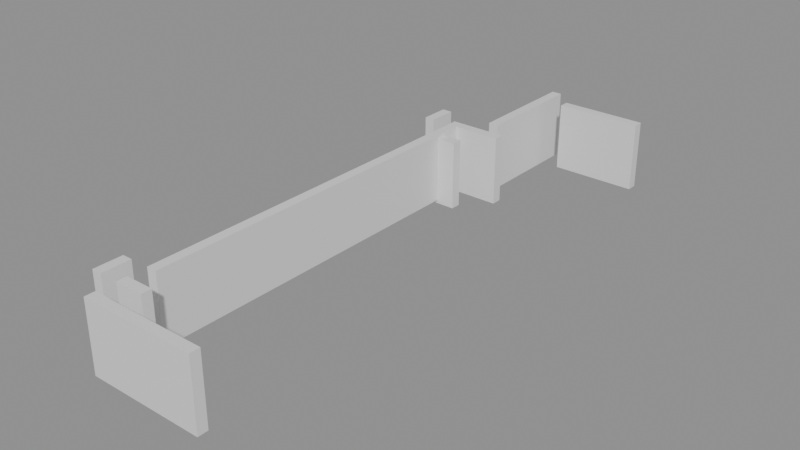 # Source: building_lego.blend  (saved by Blender 5.0.119; exported with 4.5.12 LTS)
import bpy
from mathutils import Matrix  # noqa: F401  (used for matrix-valued properties, if any)

bpy.ops.wm.read_factory_settings(use_empty=True)
scene = bpy.context.scene
scene.name = 'Scene'

# ---- collections
col_01_paredes_externas = bpy.data.collections.new('01_Paredes_Externas'); scene.collection.children.link(col_01_paredes_externas)
col_02_paredes_internas = bpy.data.collections.new('02_Paredes_Internas'); scene.collection.children.link(col_02_paredes_internas)

# ---- materials (node trees are filled in below, after node groups)
mat_mat_parede_externa = bpy.data.materials.new('Mat_Parede_Externa')
mat_mat_parede_interna = bpy.data.materials.new('Mat_Parede_Interna')

# ---- material node trees
mat_mat_parede_externa.use_nodes = True; mat_mat_parede_externa.node_tree.nodes.clear()
_N = mat_mat_parede_externa.node_tree.nodes; _L = mat_mat_parede_externa.node_tree.links
n0 = _N.new('ShaderNodeBsdfPrincipled'); n0.name = 'BSDF - Pré-fundamentado'; n0.location = (-200, 100)
n1 = _N.new('ShaderNodeOutputMaterial'); n1.name = 'Saída de material'; n1.location = (200, 100)
_L.new(n0.outputs[0], n1.inputs[0])
n1.is_active_output = True
mat_mat_parede_interna.use_nodes = True; mat_mat_parede_interna.node_tree.nodes.clear()
_N = mat_mat_parede_interna.node_tree.nodes; _L = mat_mat_parede_interna.node_tree.links
n0 = _N.new('ShaderNodeBsdfPrincipled'); n0.name = 'BSDF - Pré-fundamentado'; n0.location = (-200, 100)
n1 = _N.new('ShaderNodeOutputMaterial'); n1.name = 'Saída de material'; n1.location = (200, 100)
_L.new(n0.outputs[0], n1.inputs[0])
n1.is_active_output = True

# ---- meshes
me_bloco_stone_wall_1065_1453_z_23 = bpy.data.meshes.new('Bloco_stone_wall_1065_1453_z-23')
me_bloco_stone_wall_1065_1453_z_23.from_pydata([(-0.5, -0.175, -1.2), (0.5, -0.175, -1.2), (0.5, 0.175, -1.2), (-0.5, 0.175, -1.2), (-0.5, -0.175, 1.2), (0.5, -0.175, 1.2), (0.5, 0.175, 1.2), (-0.5, 0.175, 1.2)], [], [(0, 1, 2, 3), (4, 7, 6, 5), (0, 4, 5, 1), (2, 6, 7, 3), (0, 3, 7, 4), (1, 5, 6, 2)])
me_bloco_stone_wall_1065_1453_z_23.materials.append(mat_mat_parede_externa)
me_bloco_stone_wall_1065_1453_z_23.update()
me_bloco_stone_wall_1066_1453_z_23 = bpy.data.meshes.new('Bloco_stone_wall_1066_1453_z-23')
me_bloco_stone_wall_1066_1453_z_23.from_pydata([(-0.5, -0.175, -1.2), (0.5, -0.175, -1.2), (0.5, 0.175, -1.2), (-0.5, 0.175, -1.2), (-0.5, -0.175, 1.2), (0.5, -0.175, 1.2), (0.5, 0.175, 1.2), (-0.5, 0.175, 1.2)], [], [(0, 1, 2, 3), (4, 7, 6, 5), (0, 4, 5, 1), (2, 6, 7, 3), (0, 3, 7, 4), (1, 5, 6, 2)])
me_bloco_stone_wall_1066_1453_z_23.materials.append(mat_mat_parede_externa)
me_bloco_stone_wall_1066_1453_z_23.update()
me_bloco_stone_wall_1067_1453_z_23 = bpy.data.meshes.new('Bloco_stone_wall_1067_1453_z-23')
me_bloco_stone_wall_1067_1453_z_23.from_pydata([(-0.5, -0.175, -1.2), (0.5, -0.175, -1.2), (0.5, 0.175, -1.2), (-0.5, 0.175, -1.2), (-0.5, -0.175, 1.2), (0.5, -0.175, 1.2), (0.5, 0.175, 1.2), (-0.5, 0.175, 1.2)], [], [(0, 1, 2, 3), (4, 7, 6, 5), (0, 4, 5, 1), (2, 6, 7, 3), (0, 3, 7, 4), (1, 5, 6, 2)])
me_bloco_stone_wall_1067_1453_z_23.materials.append(mat_mat_parede_externa)
me_bloco_stone_wall_1067_1453_z_23.update()
me_bloco_stone_wall_1068_1453_z_23 = bpy.data.meshes.new('Bloco_stone_wall_1068_1453_z-23')
me_bloco_stone_wall_1068_1453_z_23.from_pydata([(-0.5, -0.175, -1.2), (0.5, -0.175, -1.2), (0.5, 0.175, -1.2), (-0.5, 0.175, -1.2), (-0.5, -0.175, 1.2), (0.5, -0.175, 1.2), (0.5, 0.175, 1.2), (-0.5, 0.175, 1.2)], [], [(0, 1, 2, 3), (4, 7, 6, 5), (0, 4, 5, 1), (2, 6, 7, 3), (0, 3, 7, 4), (1, 5, 6, 2)])
me_bloco_stone_wall_1068_1453_z_23.materials.append(mat_mat_parede_externa)
me_bloco_stone_wall_1068_1453_z_23.update()
me_bloco_stone_wall_1067_1472_z_23 = bpy.data.meshes.new('Bloco_stone_wall_1067_1472_z-23')
me_bloco_stone_wall_1067_1472_z_23.from_pydata([(-0.5, -0.175, -1.2), (0.5, -0.175, -1.2), (0.5, 0.175, -1.2), (-0.5, 0.175, -1.2), (-0.5, -0.175, 1.2), (0.5, -0.175, 1.2), (0.5, 0.175, 1.2), (-0.5, 0.175, 1.2)], [], [(0, 1, 2, 3), (4, 7, 6, 5), (0, 4, 5, 1), (2, 6, 7, 3), (0, 3, 7, 4), (1, 5, 6, 2)])
me_bloco_stone_wall_1067_1472_z_23.materials.append(mat_mat_parede_externa)
me_bloco_stone_wall_1067_1472_z_23.update()
me_bloco_stone_wall_1068_1472_z_23 = bpy.data.meshes.new('Bloco_stone_wall_1068_1472_z-23')
me_bloco_stone_wall_1068_1472_z_23.from_pydata([(-0.5, -0.175, -1.2), (0.5, -0.175, -1.2), (0.5, 0.175, -1.2), (-0.5, 0.175, -1.2), (-0.5, -0.175, 1.2), (0.5, -0.175, 1.2), (0.5, 0.175, 1.2), (-0.5, 0.175, 1.2)], [], [(0, 1, 2, 3), (4, 7, 6, 5), (0, 4, 5, 1), (2, 6, 7, 3), (0, 3, 7, 4), (1, 5, 6, 2)])
me_bloco_stone_wall_1068_1472_z_23.materials.append(mat_mat_parede_externa)
me_bloco_stone_wall_1068_1472_z_23.update()
me_bloco_stone_wall_1069_1472_z_23 = bpy.data.meshes.new('Bloco_stone_wall_1069_1472_z-23')
me_bloco_stone_wall_1069_1472_z_23.from_pydata([(-0.5, -0.175, -1.2), (0.5, -0.175, -1.2), (0.5, 0.175, -1.2), (-0.5, 0.175, -1.2), (-0.5, -0.175, 1.2), (0.5, -0.175, 1.2), (0.5, 0.175, 1.2), (-0.5, 0.175, 1.2)], [], [(0, 1, 2, 3), (4, 7, 6, 5), (0, 4, 5, 1), (2, 6, 7, 3), (0, 3, 7, 4), (1, 5, 6, 2)])
me_bloco_stone_wall_1069_1472_z_23.materials.append(mat_mat_parede_externa)
me_bloco_stone_wall_1069_1472_z_23.update()
me_bloco_stone_arch_1064_1454_z_23 = bpy.data.meshes.new('Bloco_stone_arch_1064_1454_z-23')
me_bloco_stone_arch_1064_1454_z_23.from_pydata([(-0.175, -0.5, -1.2), (0.175, -0.5, -1.2), (0.175, 0.5, -1.2), (-0.175, 0.5, -1.2), (-0.175, -0.5, 1.2), (0.175, -0.5, 1.2), (0.175, 0.5, 1.2), (-0.175, 0.5, 1.2)], [], [(0, 1, 2, 3), (4, 7, 6, 5), (0, 4, 5, 1), (2, 6, 7, 3), (0, 3, 7, 4), (1, 5, 6, 2)])
me_bloco_stone_arch_1064_1454_z_23.materials.append(mat_mat_parede_externa)
me_bloco_stone_arch_1064_1454_z_23.update()
me_bloco_stone_arch_1064_1468_z_23 = bpy.data.meshes.new('Bloco_stone_arch_1064_1468_z-23')
me_bloco_stone_arch_1064_1468_z_23.from_pydata([(-0.175, -0.5, -1.2), (0.175, -0.5, -1.2), (0.175, 0.5, -1.2), (-0.175, 0.5, -1.2), (-0.175, -0.5, 1.2), (0.175, -0.5, 1.2), (0.175, 0.5, 1.2), (-0.175, 0.5, 1.2)], [], [(0, 1, 2, 3), (4, 7, 6, 5), (0, 4, 5, 1), (2, 6, 7, 3), (0, 3, 7, 4), (1, 5, 6, 2)])
me_bloco_stone_arch_1064_1468_z_23.materials.append(mat_mat_parede_externa)
me_bloco_stone_arch_1064_1468_z_23.update()
me_bloco_stone_wall_1065_1454_z_23 = bpy.data.meshes.new('Bloco_stone_wall_1065_1454_z-23')
me_bloco_stone_wall_1065_1454_z_23.from_pydata([(-0.5, -0.175, -1.2), (0.5, -0.175, -1.2), (0.5, 0.175, -1.2), (-0.5, 0.175, -1.2), (-0.5, -0.175, 1.2), (0.5, -0.175, 1.2), (0.5, 0.175, 1.2), (-0.5, 0.175, 1.2)], [], [(0, 1, 2, 3), (4, 7, 6, 5), (0, 4, 5, 1), (2, 6, 7, 3), (0, 3, 7, 4), (1, 5, 6, 2)])
me_bloco_stone_wall_1065_1454_z_23.materials.append(mat_mat_parede_interna)
me_bloco_stone_wall_1065_1454_z_23.update()
me_bloco_stone_wall_1065_1467_z_24 = bpy.data.meshes.new('Bloco_stone_wall_1065_1467_z-24')
me_bloco_stone_wall_1065_1467_z_24.from_pydata([(-0.5, -0.175, -1.2), (0.5, -0.175, -1.2), (0.5, 0.175, -1.2), (-0.5, 0.175, -1.2), (-0.5, -0.175, 1.2), (0.5, -0.175, 1.2), (0.5, 0.175, 1.2), (-0.5, 0.175, 1.2)], [], [(0, 1, 2, 3), (4, 7, 6, 5), (0, 4, 5, 1), (2, 6, 7, 3), (0, 3, 7, 4), (1, 5, 6, 2)])
me_bloco_stone_wall_1065_1467_z_24.materials.append(mat_mat_parede_interna)
me_bloco_stone_wall_1065_1467_z_24.update()
me_bloco_stone_wall_1065_1468_z_23 = bpy.data.meshes.new('Bloco_stone_wall_1065_1468_z-23')
me_bloco_stone_wall_1065_1468_z_23.from_pydata([(-0.5, -0.175, -1.2), (0.5, -0.175, -1.2), (0.5, 0.175, -1.2), (-0.5, 0.175, -1.2), (-0.5, -0.175, 1.2), (0.5, -0.175, 1.2), (0.5, 0.175, 1.2), (-0.5, 0.175, 1.2)], [], [(0, 1, 2, 3), (4, 7, 6, 5), (0, 4, 5, 1), (2, 6, 7, 3), (0, 3, 7, 4), (1, 5, 6, 2)])
me_bloco_stone_wall_1065_1468_z_23.materials.append(mat_mat_parede_interna)
me_bloco_stone_wall_1065_1468_z_23.update()
me_bloco_stone_wall_1066_1468_z_23 = bpy.data.meshes.new('Bloco_stone_wall_1066_1468_z-23')
me_bloco_stone_wall_1066_1468_z_23.from_pydata([(-0.5, -0.175, -1.2), (0.5, -0.175, -1.2), (0.5, 0.175, -1.2), (-0.5, 0.175, -1.2), (-0.5, -0.175, 1.2), (0.5, -0.175, 1.2), (0.5, 0.175, 1.2), (-0.5, 0.175, 1.2)], [], [(0, 1, 2, 3), (4, 7, 6, 5), (0, 4, 5, 1), (2, 6, 7, 3), (0, 3, 7, 4), (1, 5, 6, 2)])
me_bloco_stone_wall_1066_1468_z_23.materials.append(mat_mat_parede_interna)
me_bloco_stone_wall_1066_1468_z_23.update()
me_bloco_stone_wall_1065_1455_z_23 = bpy.data.meshes.new('Bloco_stone_wall_1065_1455_z-23')
me_bloco_stone_wall_1065_1455_z_23.from_pydata([(-0.175, -0.5, -1.2), (0.175, -0.5, -1.2), (0.175, 0.5, -1.2), (-0.175, 0.5, -1.2), (-0.175, -0.5, 1.2), (0.175, -0.5, 1.2), (0.175, 0.5, 1.2), (-0.175, 0.5, 1.2)], [], [(0, 1, 2, 3), (4, 7, 6, 5), (0, 4, 5, 1), (2, 6, 7, 3), (0, 3, 7, 4), (1, 5, 6, 2)])
me_bloco_stone_wall_1065_1455_z_23.materials.append(mat_mat_parede_interna)
me_bloco_stone_wall_1065_1455_z_23.update()
me_bloco_stone_wall_1065_1456_z_23 = bpy.data.meshes.new('Bloco_stone_wall_1065_1456_z-23')
me_bloco_stone_wall_1065_1456_z_23.from_pydata([(-0.175, -0.5, -1.2), (0.175, -0.5, -1.2), (0.175, 0.5, -1.2), (-0.175, 0.5, -1.2), (-0.175, -0.5, 1.2), (0.175, -0.5, 1.2), (0.175, 0.5, 1.2), (-0.175, 0.5, 1.2)], [], [(0, 1, 2, 3), (4, 7, 6, 5), (0, 4, 5, 1), (2, 6, 7, 3), (0, 3, 7, 4), (1, 5, 6, 2)])
me_bloco_stone_wall_1065_1456_z_23.materials.append(mat_mat_parede_interna)
me_bloco_stone_wall_1065_1456_z_23.update()
me_bloco_stone_wall_1065_1457_z_23 = bpy.data.meshes.new('Bloco_stone_wall_1065_1457_z-23')
me_bloco_stone_wall_1065_1457_z_23.from_pydata([(-0.175, -0.5, -1.2), (0.175, -0.5, -1.2), (0.175, 0.5, -1.2), (-0.175, 0.5, -1.2), (-0.175, -0.5, 1.2), (0.175, -0.5, 1.2), (0.175, 0.5, 1.2), (-0.175, 0.5, 1.2)], [], [(0, 1, 2, 3), (4, 7, 6, 5), (0, 4, 5, 1), (2, 6, 7, 3), (0, 3, 7, 4), (1, 5, 6, 2)])
me_bloco_stone_wall_1065_1457_z_23.materials.append(mat_mat_parede_interna)
me_bloco_stone_wall_1065_1457_z_23.update()
me_bloco_stone_wall_1065_1458_z_23 = bpy.data.meshes.new('Bloco_stone_wall_1065_1458_z-23')
me_bloco_stone_wall_1065_1458_z_23.from_pydata([(-0.175, -0.5, -1.2), (0.175, -0.5, -1.2), (0.175, 0.5, -1.2), (-0.175, 0.5, -1.2), (-0.175, -0.5, 1.2), (0.175, -0.5, 1.2), (0.175, 0.5, 1.2), (-0.175, 0.5, 1.2)], [], [(0, 1, 2, 3), (4, 7, 6, 5), (0, 4, 5, 1), (2, 6, 7, 3), (0, 3, 7, 4), (1, 5, 6, 2)])
me_bloco_stone_wall_1065_1458_z_23.materials.append(mat_mat_parede_interna)
me_bloco_stone_wall_1065_1458_z_23.update()
me_bloco_stone_wall_1065_1459_z_23 = bpy.data.meshes.new('Bloco_stone_wall_1065_1459_z-23')
me_bloco_stone_wall_1065_1459_z_23.from_pydata([(-0.175, -0.5, -1.2), (0.175, -0.5, -1.2), (0.175, 0.5, -1.2), (-0.175, 0.5, -1.2), (-0.175, -0.5, 1.2), (0.175, -0.5, 1.2), (0.175, 0.5, 1.2), (-0.175, 0.5, 1.2)], [], [(0, 1, 2, 3), (4, 7, 6, 5), (0, 4, 5, 1), (2, 6, 7, 3), (0, 3, 7, 4), (1, 5, 6, 2)])
me_bloco_stone_wall_1065_1459_z_23.materials.append(mat_mat_parede_interna)
me_bloco_stone_wall_1065_1459_z_23.update()
me_bloco_stone_wall_1065_1460_z_23 = bpy.data.meshes.new('Bloco_stone_wall_1065_1460_z-23')
me_bloco_stone_wall_1065_1460_z_23.from_pydata([(-0.175, -0.5, -1.2), (0.175, -0.5, -1.2), (0.175, 0.5, -1.2), (-0.175, 0.5, -1.2), (-0.175, -0.5, 1.2), (0.175, -0.5, 1.2), (0.175, 0.5, 1.2), (-0.175, 0.5, 1.2)], [], [(0, 1, 2, 3), (4, 7, 6, 5), (0, 4, 5, 1), (2, 6, 7, 3), (0, 3, 7, 4), (1, 5, 6, 2)])
me_bloco_stone_wall_1065_1460_z_23.materials.append(mat_mat_parede_interna)
me_bloco_stone_wall_1065_1460_z_23.update()
me_bloco_stone_wall_1065_1461_z_23 = bpy.data.meshes.new('Bloco_stone_wall_1065_1461_z-23')
me_bloco_stone_wall_1065_1461_z_23.from_pydata([(-0.175, -0.5, -1.2), (0.175, -0.5, -1.2), (0.175, 0.5, -1.2), (-0.175, 0.5, -1.2), (-0.175, -0.5, 1.2), (0.175, -0.5, 1.2), (0.175, 0.5, 1.2), (-0.175, 0.5, 1.2)], [], [(0, 1, 2, 3), (4, 7, 6, 5), (0, 4, 5, 1), (2, 6, 7, 3), (0, 3, 7, 4), (1, 5, 6, 2)])
me_bloco_stone_wall_1065_1461_z_23.materials.append(mat_mat_parede_interna)
me_bloco_stone_wall_1065_1461_z_23.update()
me_bloco_stone_wall_1065_1462_z_23 = bpy.data.meshes.new('Bloco_stone_wall_1065_1462_z-23')
me_bloco_stone_wall_1065_1462_z_23.from_pydata([(-0.175, -0.5, -1.2), (0.175, -0.5, -1.2), (0.175, 0.5, -1.2), (-0.175, 0.5, -1.2), (-0.175, -0.5, 1.2), (0.175, -0.5, 1.2), (0.175, 0.5, 1.2), (-0.175, 0.5, 1.2)], [], [(0, 1, 2, 3), (4, 7, 6, 5), (0, 4, 5, 1), (2, 6, 7, 3), (0, 3, 7, 4), (1, 5, 6, 2)])
me_bloco_stone_wall_1065_1462_z_23.materials.append(mat_mat_parede_interna)
me_bloco_stone_wall_1065_1462_z_23.update()
me_bloco_stone_wall_1065_1463_z_23 = bpy.data.meshes.new('Bloco_stone_wall_1065_1463_z-23')
me_bloco_stone_wall_1065_1463_z_23.from_pydata([(-0.175, -0.5, -1.2), (0.175, -0.5, -1.2), (0.175, 0.5, -1.2), (-0.175, 0.5, -1.2), (-0.175, -0.5, 1.2), (0.175, -0.5, 1.2), (0.175, 0.5, 1.2), (-0.175, 0.5, 1.2)], [], [(0, 1, 2, 3), (4, 7, 6, 5), (0, 4, 5, 1), (2, 6, 7, 3), (0, 3, 7, 4), (1, 5, 6, 2)])
me_bloco_stone_wall_1065_1463_z_23.materials.append(mat_mat_parede_interna)
me_bloco_stone_wall_1065_1463_z_23.update()
me_bloco_stone_wall_1065_1464_z_23 = bpy.data.meshes.new('Bloco_stone_wall_1065_1464_z-23')
me_bloco_stone_wall_1065_1464_z_23.from_pydata([(-0.175, -0.5, -1.2), (0.175, -0.5, -1.2), (0.175, 0.5, -1.2), (-0.175, 0.5, -1.2), (-0.175, -0.5, 1.2), (0.175, -0.5, 1.2), (0.175, 0.5, 1.2), (-0.175, 0.5, 1.2)], [], [(0, 1, 2, 3), (4, 7, 6, 5), (0, 4, 5, 1), (2, 6, 7, 3), (0, 3, 7, 4), (1, 5, 6, 2)])
me_bloco_stone_wall_1065_1464_z_23.materials.append(mat_mat_parede_interna)
me_bloco_stone_wall_1065_1464_z_23.update()
me_bloco_stone_wall_1065_1465_z_23 = bpy.data.meshes.new('Bloco_stone_wall_1065_1465_z-23')
me_bloco_stone_wall_1065_1465_z_23.from_pydata([(-0.175, -0.5, -1.2), (0.175, -0.5, -1.2), (0.175, 0.5, -1.2), (-0.175, 0.5, -1.2), (-0.175, -0.5, 1.2), (0.175, -0.5, 1.2), (0.175, 0.5, 1.2), (-0.175, 0.5, 1.2)], [], [(0, 1, 2, 3), (4, 7, 6, 5), (0, 4, 5, 1), (2, 6, 7, 3), (0, 3, 7, 4), (1, 5, 6, 2)])
me_bloco_stone_wall_1065_1465_z_23.materials.append(mat_mat_parede_interna)
me_bloco_stone_wall_1065_1465_z_23.update()
me_bloco_stone_wall_1065_1466_z_23 = bpy.data.meshes.new('Bloco_stone_wall_1065_1466_z-23')
me_bloco_stone_wall_1065_1466_z_23.from_pydata([(-0.175, -0.5, -1.2), (0.175, -0.5, -1.2), (0.175, 0.5, -1.2), (-0.175, 0.5, -1.2), (-0.175, -0.5, 1.2), (0.175, -0.5, 1.2), (0.175, 0.5, 1.2), (-0.175, 0.5, 1.2)], [], [(0, 1, 2, 3), (4, 7, 6, 5), (0, 4, 5, 1), (2, 6, 7, 3), (0, 3, 7, 4), (1, 5, 6, 2)])
me_bloco_stone_wall_1065_1466_z_23.materials.append(mat_mat_parede_interna)
me_bloco_stone_wall_1065_1466_z_23.update()
me_bloco_stone_wall_1065_1467_z_23 = bpy.data.meshes.new('Bloco_stone_wall_1065_1467_z-23')
me_bloco_stone_wall_1065_1467_z_23.from_pydata([(-0.175, -0.5, -1.2), (0.175, -0.5, -1.2), (0.175, 0.5, -1.2), (-0.175, 0.5, -1.2), (-0.175, -0.5, 1.2), (0.175, -0.5, 1.2), (0.175, 0.5, 1.2), (-0.175, 0.5, 1.2)], [], [(0, 1, 2, 3), (4, 7, 6, 5), (0, 4, 5, 1), (2, 6, 7, 3), (0, 3, 7, 4), (1, 5, 6, 2)])
me_bloco_stone_wall_1065_1467_z_23.materials.append(mat_mat_parede_interna)
me_bloco_stone_wall_1065_1467_z_23.update()
me_bloco_stone_wall_1066_1469_z_23 = bpy.data.meshes.new('Bloco_stone_wall_1066_1469_z-23')
me_bloco_stone_wall_1066_1469_z_23.from_pydata([(-0.175, -0.5, -1.2), (0.175, -0.5, -1.2), (0.175, 0.5, -1.2), (-0.175, 0.5, -1.2), (-0.175, -0.5, 1.2), (0.175, -0.5, 1.2), (0.175, 0.5, 1.2), (-0.175, 0.5, 1.2)], [], [(0, 1, 2, 3), (4, 7, 6, 5), (0, 4, 5, 1), (2, 6, 7, 3), (0, 3, 7, 4), (1, 5, 6, 2)])
me_bloco_stone_wall_1066_1469_z_23.materials.append(mat_mat_parede_interna)
me_bloco_stone_wall_1066_1469_z_23.update()
me_bloco_stone_wall_1066_1470_z_23 = bpy.data.meshes.new('Bloco_stone_wall_1066_1470_z-23')
me_bloco_stone_wall_1066_1470_z_23.from_pydata([(-0.175, -0.5, -1.2), (0.175, -0.5, -1.2), (0.175, 0.5, -1.2), (-0.175, 0.5, -1.2), (-0.175, -0.5, 1.2), (0.175, -0.5, 1.2), (0.175, 0.5, 1.2), (-0.175, 0.5, 1.2)], [], [(0, 1, 2, 3), (4, 7, 6, 5), (0, 4, 5, 1), (2, 6, 7, 3), (0, 3, 7, 4), (1, 5, 6, 2)])
me_bloco_stone_wall_1066_1470_z_23.materials.append(mat_mat_parede_interna)
me_bloco_stone_wall_1066_1470_z_23.update()
me_bloco_stone_wall_1066_1471_z_23 = bpy.data.meshes.new('Bloco_stone_wall_1066_1471_z-23')
me_bloco_stone_wall_1066_1471_z_23.from_pydata([(-0.175, -0.5, -1.2), (0.175, -0.5, -1.2), (0.175, 0.5, -1.2), (-0.175, 0.5, -1.2), (-0.175, -0.5, 1.2), (0.175, -0.5, 1.2), (0.175, 0.5, 1.2), (-0.175, 0.5, 1.2)], [], [(0, 1, 2, 3), (4, 7, 6, 5), (0, 4, 5, 1), (2, 6, 7, 3), (0, 3, 7, 4), (1, 5, 6, 2)])
me_bloco_stone_wall_1066_1471_z_23.materials.append(mat_mat_parede_interna)
me_bloco_stone_wall_1066_1471_z_23.update()
me_bloco_stone_wall_1066_1472_z_23 = bpy.data.meshes.new('Bloco_stone_wall_1066_1472_z-23')
me_bloco_stone_wall_1066_1472_z_23.from_pydata([(-0.175, -0.5, -1.2), (0.175, -0.5, -1.2), (0.175, 0.5, -1.2), (-0.175, 0.5, -1.2), (-0.175, -0.5, 1.2), (0.175, -0.5, 1.2), (0.175, 0.5, 1.2), (-0.175, 0.5, 1.2)], [], [(0, 1, 2, 3), (4, 7, 6, 5), (0, 4, 5, 1), (2, 6, 7, 3), (0, 3, 7, 4), (1, 5, 6, 2)])
me_bloco_stone_wall_1066_1472_z_23.materials.append(mat_mat_parede_interna)
me_bloco_stone_wall_1066_1472_z_23.update()

# ---- objects
ob_parede_externa_norte_y1453_x1065_1068 = bpy.data.objects.new('Parede_Externa_Norte_Y1453_X1065_1068', None)
ob_bloco_stone_wall_1065_1453_z_23 = bpy.data.objects.new('Bloco_stone_wall_1065_1453_z-23', me_bloco_stone_wall_1065_1453_z_23)
ob_bloco_stone_wall_1066_1453_z_23 = bpy.data.objects.new('Bloco_stone_wall_1066_1453_z-23', me_bloco_stone_wall_1066_1453_z_23)
ob_bloco_stone_wall_1067_1453_z_23 = bpy.data.objects.new('Bloco_stone_wall_1067_1453_z-23', me_bloco_stone_wall_1067_1453_z_23)
ob_bloco_stone_wall_1068_1453_z_23 = bpy.data.objects.new('Bloco_stone_wall_1068_1453_z-23', me_bloco_stone_wall_1068_1453_z_23)
ob_parede_externa_sul_y1472_x1067_1069 = bpy.data.objects.new('Parede_Externa_Sul_Y1472_X1067_1069', None)
ob_bloco_stone_wall_1067_1472_z_23 = bpy.data.objects.new('Bloco_stone_wall_1067_1472_z-23', me_bloco_stone_wall_1067_1472_z_23)
ob_bloco_stone_wall_1068_1472_z_23 = bpy.data.objects.new('Bloco_stone_wall_1068_1472_z-23', me_bloco_stone_wall_1068_1472_z_23)
ob_bloco_stone_wall_1069_1472_z_23 = bpy.data.objects.new('Bloco_stone_wall_1069_1472_z-23', me_bloco_stone_wall_1069_1472_z_23)
ob_parede_externa_oeste_x1064_y1454_1454 = bpy.data.objects.new('Parede_Externa_Oeste_X1064_Y1454_1454', None)
ob_bloco_stone_arch_1064_1454_z_23 = bpy.data.objects.new('Bloco_stone_arch_1064_1454_z-23', me_bloco_stone_arch_1064_1454_z_23)
ob_parede_externa_oeste_x1064_y1468_1468 = bpy.data.objects.new('Parede_Externa_Oeste_X1064_Y1468_1468', None)
ob_bloco_stone_arch_1064_1468_z_23 = bpy.data.objects.new('Bloco_stone_arch_1064_1468_z-23', me_bloco_stone_arch_1064_1468_z_23)
ob_parede_interna_ew_02_y1454_x1065_1065 = bpy.data.objects.new('Parede_Interna_EW_02_Y1454_X1065_1065', None)
ob_bloco_stone_wall_1065_1454_z_23 = bpy.data.objects.new('Bloco_stone_wall_1065_1454_z-23', me_bloco_stone_wall_1065_1454_z_23)
ob_parede_interna_ew_03_y1467_x1065_1065 = bpy.data.objects.new('Parede_Interna_EW_03_Y1467_X1065_1065', None)
ob_bloco_stone_wall_1065_1467_z_24 = bpy.data.objects.new('Bloco_stone_wall_1065_1467_z-24', me_bloco_stone_wall_1065_1467_z_24)
ob_parede_interna_ew_04_y1468_x1065_1066 = bpy.data.objects.new('Parede_Interna_EW_04_Y1468_X1065_1066', None)
ob_bloco_stone_wall_1065_1468_z_23 = bpy.data.objects.new('Bloco_stone_wall_1065_1468_z-23', me_bloco_stone_wall_1065_1468_z_23)
ob_bloco_stone_wall_1066_1468_z_23 = bpy.data.objects.new('Bloco_stone_wall_1066_1468_z-23', me_bloco_stone_wall_1066_1468_z_23)
ob_parede_interna_ns_08_x1065_y1455_1467 = bpy.data.objects.new('Parede_Interna_NS_08_X1065_Y1455_1467', None)
ob_bloco_stone_wall_1065_1455_z_23 = bpy.data.objects.new('Bloco_stone_wall_1065_1455_z-23', me_bloco_stone_wall_1065_1455_z_23)
ob_bloco_stone_wall_1065_1456_z_23 = bpy.data.objects.new('Bloco_stone_wall_1065_1456_z-23', me_bloco_stone_wall_1065_1456_z_23)
ob_bloco_stone_wall_1065_1457_z_23 = bpy.data.objects.new('Bloco_stone_wall_1065_1457_z-23', me_bloco_stone_wall_1065_1457_z_23)
ob_bloco_stone_wall_1065_1458_z_23 = bpy.data.objects.new('Bloco_stone_wall_1065_1458_z-23', me_bloco_stone_wall_1065_1458_z_23)
ob_bloco_stone_wall_1065_1459_z_23 = bpy.data.objects.new('Bloco_stone_wall_1065_1459_z-23', me_bloco_stone_wall_1065_1459_z_23)
ob_bloco_stone_wall_1065_1460_z_23 = bpy.data.objects.new('Bloco_stone_wall_1065_1460_z-23', me_bloco_stone_wall_1065_1460_z_23)
ob_bloco_stone_wall_1065_1461_z_23 = bpy.data.objects.new('Bloco_stone_wall_1065_1461_z-23', me_bloco_stone_wall_1065_1461_z_23)
ob_bloco_stone_wall_1065_1462_z_23 = bpy.data.objects.new('Bloco_stone_wall_1065_1462_z-23', me_bloco_stone_wall_1065_1462_z_23)
ob_bloco_stone_wall_1065_1463_z_23 = bpy.data.objects.new('Bloco_stone_wall_1065_1463_z-23', me_bloco_stone_wall_1065_1463_z_23)
ob_bloco_stone_wall_1065_1464_z_23 = bpy.data.objects.new('Bloco_stone_wall_1065_1464_z-23', me_bloco_stone_wall_1065_1464_z_23)
ob_bloco_stone_wall_1065_1465_z_23 = bpy.data.objects.new('Bloco_stone_wall_1065_1465_z-23', me_bloco_stone_wall_1065_1465_z_23)
ob_bloco_stone_wall_1065_1466_z_23 = bpy.data.objects.new('Bloco_stone_wall_1065_1466_z-23', me_bloco_stone_wall_1065_1466_z_23)
ob_bloco_stone_wall_1065_1467_z_23 = bpy.data.objects.new('Bloco_stone_wall_1065_1467_z-23', me_bloco_stone_wall_1065_1467_z_23)
ob_parede_interna_ns_09_x1066_y1469_1472 = bpy.data.objects.new('Parede_Interna_NS_09_X1066_Y1469_1472', None)
ob_bloco_stone_wall_1066_1469_z_23 = bpy.data.objects.new('Bloco_stone_wall_1066_1469_z-23', me_bloco_stone_wall_1066_1469_z_23)
ob_bloco_stone_wall_1066_1470_z_23 = bpy.data.objects.new('Bloco_stone_wall_1066_1470_z-23', me_bloco_stone_wall_1066_1470_z_23)
ob_bloco_stone_wall_1066_1471_z_23 = bpy.data.objects.new('Bloco_stone_wall_1066_1471_z-23', me_bloco_stone_wall_1066_1471_z_23)
ob_bloco_stone_wall_1066_1472_z_23 = bpy.data.objects.new('Bloco_stone_wall_1066_1472_z-23', me_bloco_stone_wall_1066_1472_z_23)

# ---- transforms, parenting, visibility, modifiers, constraints
ob_parede_externa_norte_y1453_x1065_1068.location = (0.0, -9.5, 0.12)
ob_parede_externa_norte_y1453_x1065_1068.empty_display_type = 'CUBE'
ob_bloco_stone_wall_1065_1453_z_23.parent = ob_parede_externa_norte_y1453_x1065_1068
ob_bloco_stone_wall_1065_1453_z_23.matrix_parent_inverse = Matrix(((1.0, -0.0, 0.0, -0.0), (-0.0, 1.0, -0.0, 9.5), (0.0, -0.0, 1.0, -0.12), (-0.0, 0.0, -0.0, 1.0)))
ob_bloco_stone_wall_1065_1453_z_23.location = (-1.5, -9.825, 1.32)
ob_bloco_stone_wall_1066_1453_z_23.parent = ob_parede_externa_norte_y1453_x1065_1068
ob_bloco_stone_wall_1066_1453_z_23.matrix_parent_inverse = Matrix(((1.0, -0.0, 0.0, -0.0), (-0.0, 1.0, -0.0, 9.5), (0.0, -0.0, 1.0, -0.12), (-0.0, 0.0, -0.0, 1.0)))
ob_bloco_stone_wall_1066_1453_z_23.location = (-0.5, -9.825, 1.32)
ob_bloco_stone_wall_1067_1453_z_23.parent = ob_parede_externa_norte_y1453_x1065_1068
ob_bloco_stone_wall_1067_1453_z_23.matrix_parent_inverse = Matrix(((1.0, -0.0, 0.0, -0.0), (-0.0, 1.0, -0.0, 9.5), (0.0, -0.0, 1.0, -0.12), (-0.0, 0.0, -0.0, 1.0)))
ob_bloco_stone_wall_1067_1453_z_23.location = (0.5, -9.825, 1.32)
ob_bloco_stone_wall_1068_1453_z_23.parent = ob_parede_externa_norte_y1453_x1065_1068
ob_bloco_stone_wall_1068_1453_z_23.matrix_parent_inverse = Matrix(((1.0, -0.0, 0.0, -0.0), (-0.0, 1.0, -0.0, 9.5), (0.0, -0.0, 1.0, -0.12), (-0.0, 0.0, -0.0, 1.0)))
ob_bloco_stone_wall_1068_1453_z_23.location = (1.5, -9.825, 1.32)
ob_parede_externa_sul_y1472_x1067_1069.location = (1.5, 9.5, 0.12)
ob_parede_externa_sul_y1472_x1067_1069.empty_display_type = 'CUBE'
ob_bloco_stone_wall_1067_1472_z_23.parent = ob_parede_externa_sul_y1472_x1067_1069
ob_bloco_stone_wall_1067_1472_z_23.matrix_parent_inverse = Matrix(((1.0, -0.0, 0.0, -1.5), (-0.0, 1.0, -0.0, -9.5), (0.0, -0.0, 1.0, -0.12), (-0.0, 0.0, -0.0, 1.0)))
ob_bloco_stone_wall_1067_1472_z_23.location = (0.5, 9.175, 1.32)
ob_bloco_stone_wall_1068_1472_z_23.parent = ob_parede_externa_sul_y1472_x1067_1069
ob_bloco_stone_wall_1068_1472_z_23.matrix_parent_inverse = Matrix(((1.0, -0.0, 0.0, -1.5), (-0.0, 1.0, -0.0, -9.5), (0.0, -0.0, 1.0, -0.12), (-0.0, 0.0, -0.0, 1.0)))
ob_bloco_stone_wall_1068_1472_z_23.location = (1.5, 9.175, 1.32)
ob_bloco_stone_wall_1069_1472_z_23.parent = ob_parede_externa_sul_y1472_x1067_1069
ob_bloco_stone_wall_1069_1472_z_23.matrix_parent_inverse = Matrix(((1.0, -0.0, 0.0, -1.5), (-0.0, 1.0, -0.0, -9.5), (0.0, -0.0, 1.0, -0.12), (-0.0, 0.0, -0.0, 1.0)))
ob_bloco_stone_wall_1069_1472_z_23.location = (2.5, 9.175, 1.32)
ob_parede_externa_oeste_x1064_y1454_1454.location = (-2.5, -8.5, 0.12)
ob_parede_externa_oeste_x1064_y1454_1454.empty_display_type = 'CUBE'
ob_bloco_stone_arch_1064_1454_z_23.parent = ob_parede_externa_oeste_x1064_y1454_1454
ob_bloco_stone_arch_1064_1454_z_23.matrix_parent_inverse = Matrix(((1.0, -0.0, 0.0, 2.5), (-0.0, 1.0, -0.0, 8.5), (0.0, -0.0, 1.0, -0.12), (-0.0, 0.0, -0.0, 1.0)))
ob_bloco_stone_arch_1064_1454_z_23.location = (-2.825, -8.5, 1.32)
ob_parede_externa_oeste_x1064_y1468_1468.location = (-2.5, 5.5, 0.12)
ob_parede_externa_oeste_x1064_y1468_1468.empty_display_type = 'CUBE'
ob_bloco_stone_arch_1064_1468_z_23.parent = ob_parede_externa_oeste_x1064_y1468_1468
ob_bloco_stone_arch_1064_1468_z_23.matrix_parent_inverse = Matrix(((1.0, -0.0, 0.0, 2.5), (-0.0, 1.0, -0.0, -5.5), (0.0, -0.0, 1.0, -0.12), (-0.0, 0.0, -0.0, 1.0)))
ob_bloco_stone_arch_1064_1468_z_23.location = (-2.825, 5.5, 1.32)
ob_parede_interna_ew_02_y1454_x1065_1065.location = (-1.5, -8.5, 0.12)
ob_parede_interna_ew_02_y1454_x1065_1065.empty_display_type = 'CUBE'
ob_bloco_stone_wall_1065_1454_z_23.parent = ob_parede_interna_ew_02_y1454_x1065_1065
ob_bloco_stone_wall_1065_1454_z_23.matrix_parent_inverse = Matrix(((1.0, -0.0, 0.0, 1.5), (-0.0, 1.0, -0.0, 8.5), (0.0, -0.0, 1.0, -0.12), (-0.0, 0.0, -0.0, 1.0)))
ob_bloco_stone_wall_1065_1454_z_23.location = (-1.5, -8.825, 1.32)
ob_parede_interna_ew_03_y1467_x1065_1065.location = (-1.5, 4.5, 0.0)
ob_parede_interna_ew_03_y1467_x1065_1065.empty_display_type = 'CUBE'
ob_bloco_stone_wall_1065_1467_z_24.parent = ob_parede_interna_ew_03_y1467_x1065_1065
ob_bloco_stone_wall_1065_1467_z_24.matrix_parent_inverse = Matrix(((1.0, -0.0, 0.0, 1.5), (-0.0, 1.0, -0.0, -4.5), (0.0, -0.0, 1.0, -0.0), (-0.0, 0.0, -0.0, 1.0)))
ob_bloco_stone_wall_1065_1467_z_24.location = (-1.5, 4.175, 1.2)
ob_parede_interna_ew_04_y1468_x1065_1066.location = (-1.0, 5.5, 0.12)
ob_parede_interna_ew_04_y1468_x1065_1066.empty_display_type = 'CUBE'
ob_bloco_stone_wall_1065_1468_z_23.parent = ob_parede_interna_ew_04_y1468_x1065_1066
ob_bloco_stone_wall_1065_1468_z_23.matrix_parent_inverse = Matrix(((1.0, -0.0, 0.0, 1.0), (-0.0, 1.0, -0.0, -5.5), (0.0, -0.0, 1.0, -0.12), (-0.0, 0.0, -0.0, 1.0)))
ob_bloco_stone_wall_1065_1468_z_23.location = (-1.5, 5.175, 1.32)
ob_bloco_stone_wall_1066_1468_z_23.parent = ob_parede_interna_ew_04_y1468_x1065_1066
ob_bloco_stone_wall_1066_1468_z_23.matrix_parent_inverse = Matrix(((1.0, -0.0, 0.0, 1.0), (-0.0, 1.0, -0.0, -5.5), (0.0, -0.0, 1.0, -0.12), (-0.0, 0.0, -0.0, 1.0)))
ob_bloco_stone_wall_1066_1468_z_23.location = (-0.5, 5.175, 1.32)
ob_parede_interna_ns_08_x1065_y1455_1467.location = (-1.5, -1.5, 0.12)
ob_parede_interna_ns_08_x1065_y1455_1467.empty_display_type = 'CUBE'
ob_bloco_stone_wall_1065_1455_z_23.parent = ob_parede_interna_ns_08_x1065_y1455_1467
ob_bloco_stone_wall_1065_1455_z_23.matrix_parent_inverse = Matrix(((1.0, -0.0, 0.0, 1.5), (-0.0, 1.0, -0.0, 1.5), (0.0, -0.0, 1.0, -0.12), (-0.0, 0.0, -0.0, 1.0)))
ob_bloco_stone_wall_1065_1455_z_23.location = (-1.825, -7.5, 1.32)
ob_bloco_stone_wall_1065_1456_z_23.parent = ob_parede_interna_ns_08_x1065_y1455_1467
ob_bloco_stone_wall_1065_1456_z_23.matrix_parent_inverse = Matrix(((1.0, -0.0, 0.0, 1.5), (-0.0, 1.0, -0.0, 1.5), (0.0, -0.0, 1.0, -0.12), (-0.0, 0.0, -0.0, 1.0)))
ob_bloco_stone_wall_1065_1456_z_23.location = (-1.825, -6.5, 1.32)
ob_bloco_stone_wall_1065_1457_z_23.parent = ob_parede_interna_ns_08_x1065_y1455_1467
ob_bloco_stone_wall_1065_1457_z_23.matrix_parent_inverse = Matrix(((1.0, -0.0, 0.0, 1.5), (-0.0, 1.0, -0.0, 1.5), (0.0, -0.0, 1.0, -0.12), (-0.0, 0.0, -0.0, 1.0)))
ob_bloco_stone_wall_1065_1457_z_23.location = (-1.825, -5.5, 1.32)
ob_bloco_stone_wall_1065_1458_z_23.parent = ob_parede_interna_ns_08_x1065_y1455_1467
ob_bloco_stone_wall_1065_1458_z_23.matrix_parent_inverse = Matrix(((1.0, -0.0, 0.0, 1.5), (-0.0, 1.0, -0.0, 1.5), (0.0, -0.0, 1.0, -0.12), (-0.0, 0.0, -0.0, 1.0)))
ob_bloco_stone_wall_1065_1458_z_23.location = (-1.825, -4.5, 1.32)
ob_bloco_stone_wall_1065_1459_z_23.parent = ob_parede_interna_ns_08_x1065_y1455_1467
ob_bloco_stone_wall_1065_1459_z_23.matrix_parent_inverse = Matrix(((1.0, -0.0, 0.0, 1.5), (-0.0, 1.0, -0.0, 1.5), (0.0, -0.0, 1.0, -0.12), (-0.0, 0.0, -0.0, 1.0)))
ob_bloco_stone_wall_1065_1459_z_23.location = (-1.825, -3.5, 1.32)
ob_bloco_stone_wall_1065_1460_z_23.parent = ob_parede_interna_ns_08_x1065_y1455_1467
ob_bloco_stone_wall_1065_1460_z_23.matrix_parent_inverse = Matrix(((1.0, -0.0, 0.0, 1.5), (-0.0, 1.0, -0.0, 1.5), (0.0, -0.0, 1.0, -0.12), (-0.0, 0.0, -0.0, 1.0)))
ob_bloco_stone_wall_1065_1460_z_23.location = (-1.825, -2.5, 1.32)
ob_bloco_stone_wall_1065_1461_z_23.parent = ob_parede_interna_ns_08_x1065_y1455_1467
ob_bloco_stone_wall_1065_1461_z_23.matrix_parent_inverse = Matrix(((1.0, -0.0, 0.0, 1.5), (-0.0, 1.0, -0.0, 1.5), (0.0, -0.0, 1.0, -0.12), (-0.0, 0.0, -0.0, 1.0)))
ob_bloco_stone_wall_1065_1461_z_23.location = (-1.825, -1.5, 1.32)
ob_bloco_stone_wall_1065_1462_z_23.parent = ob_parede_interna_ns_08_x1065_y1455_1467
ob_bloco_stone_wall_1065_1462_z_23.matrix_parent_inverse = Matrix(((1.0, -0.0, 0.0, 1.5), (-0.0, 1.0, -0.0, 1.5), (0.0, -0.0, 1.0, -0.12), (-0.0, 0.0, -0.0, 1.0)))
ob_bloco_stone_wall_1065_1462_z_23.location = (-1.825, -0.5, 1.32)
ob_bloco_stone_wall_1065_1463_z_23.parent = ob_parede_interna_ns_08_x1065_y1455_1467
ob_bloco_stone_wall_1065_1463_z_23.matrix_parent_inverse = Matrix(((1.0, -0.0, 0.0, 1.5), (-0.0, 1.0, -0.0, 1.5), (0.0, -0.0, 1.0, -0.12), (-0.0, 0.0, -0.0, 1.0)))
ob_bloco_stone_wall_1065_1463_z_23.location = (-1.825, 0.5, 1.32)
ob_bloco_stone_wall_1065_1464_z_23.parent = ob_parede_interna_ns_08_x1065_y1455_1467
ob_bloco_stone_wall_1065_1464_z_23.matrix_parent_inverse = Matrix(((1.0, -0.0, 0.0, 1.5), (-0.0, 1.0, -0.0, 1.5), (0.0, -0.0, 1.0, -0.12), (-0.0, 0.0, -0.0, 1.0)))
ob_bloco_stone_wall_1065_1464_z_23.location = (-1.825, 1.5, 1.32)
ob_bloco_stone_wall_1065_1465_z_23.parent = ob_parede_interna_ns_08_x1065_y1455_1467
ob_bloco_stone_wall_1065_1465_z_23.matrix_parent_inverse = Matrix(((1.0, -0.0, 0.0, 1.5), (-0.0, 1.0, -0.0, 1.5), (0.0, -0.0, 1.0, -0.12), (-0.0, 0.0, -0.0, 1.0)))
ob_bloco_stone_wall_1065_1465_z_23.location = (-1.825, 2.5, 1.32)
ob_bloco_stone_wall_1065_1466_z_23.parent = ob_parede_interna_ns_08_x1065_y1455_1467
ob_bloco_stone_wall_1065_1466_z_23.matrix_parent_inverse = Matrix(((1.0, -0.0, 0.0, 1.5), (-0.0, 1.0, -0.0, 1.5), (0.0, -0.0, 1.0, -0.12), (-0.0, 0.0, -0.0, 1.0)))
ob_bloco_stone_wall_1065_1466_z_23.location = (-1.825, 3.5, 1.32)
ob_bloco_stone_wall_1065_1467_z_23.parent = ob_parede_interna_ns_08_x1065_y1455_1467
ob_bloco_stone_wall_1065_1467_z_23.matrix_parent_inverse = Matrix(((1.0, -0.0, 0.0, 1.5), (-0.0, 1.0, -0.0, 1.5), (0.0, -0.0, 1.0, -0.12), (-0.0, 0.0, -0.0, 1.0)))
ob_bloco_stone_wall_1065_1467_z_23.location = (-1.825, 4.5, 1.32)
ob_parede_interna_ns_09_x1066_y1469_1472.location = (-0.5, 8.0, 0.12)
ob_parede_interna_ns_09_x1066_y1469_1472.empty_display_type = 'CUBE'
ob_bloco_stone_wall_1066_1469_z_23.parent = ob_parede_interna_ns_09_x1066_y1469_1472
ob_bloco_stone_wall_1066_1469_z_23.matrix_parent_inverse = Matrix(((1.0, -0.0, 0.0, 0.5), (-0.0, 1.0, -0.0, -8.0), (0.0, -0.0, 1.0, -0.12), (-0.0, 0.0, -0.0, 1.0)))
ob_bloco_stone_wall_1066_1469_z_23.location = (-0.825, 6.5, 1.32)
ob_bloco_stone_wall_1066_1470_z_23.parent = ob_parede_interna_ns_09_x1066_y1469_1472
ob_bloco_stone_wall_1066_1470_z_23.matrix_parent_inverse = Matrix(((1.0, -0.0, 0.0, 0.5), (-0.0, 1.0, -0.0, -8.0), (0.0, -0.0, 1.0, -0.12), (-0.0, 0.0, -0.0, 1.0)))
ob_bloco_stone_wall_1066_1470_z_23.location = (-0.825, 7.5, 1.32)
ob_bloco_stone_wall_1066_1471_z_23.parent = ob_parede_interna_ns_09_x1066_y1469_1472
ob_bloco_stone_wall_1066_1471_z_23.matrix_parent_inverse = Matrix(((1.0, -0.0, 0.0, 0.5), (-0.0, 1.0, -0.0, -8.0), (0.0, -0.0, 1.0, -0.12), (-0.0, 0.0, -0.0, 1.0)))
ob_bloco_stone_wall_1066_1471_z_23.location = (-0.825, 8.5, 1.32)
ob_bloco_stone_wall_1066_1472_z_23.parent = ob_parede_interna_ns_09_x1066_y1469_1472
ob_bloco_stone_wall_1066_1472_z_23.matrix_parent_inverse = Matrix(((1.0, -0.0, 0.0, 0.5), (-0.0, 1.0, -0.0, -8.0), (0.0, -0.0, 1.0, -0.12), (-0.0, 0.0, -0.0, 1.0)))
ob_bloco_stone_wall_1066_1472_z_23.location = (-0.825, 9.5, 1.32)

# ---- collection membership
col_01_paredes_externas.objects.link(ob_parede_externa_norte_y1453_x1065_1068)
col_01_paredes_externas.objects.link(ob_bloco_stone_wall_1065_1453_z_23)
col_01_paredes_externas.objects.link(ob_bloco_stone_wall_1066_1453_z_23)
col_01_paredes_externas.objects.link(ob_bloco_stone_wall_1067_1453_z_23)
col_01_paredes_externas.objects.link(ob_bloco_stone_wall_1068_1453_z_23)
col_01_paredes_externas.objects.link(ob_parede_externa_sul_y1472_x1067_1069)
col_01_paredes_externas.objects.link(ob_bloco_stone_wall_1067_1472_z_23)
col_01_paredes_externas.objects.link(ob_bloco_stone_wall_1068_1472_z_23)
col_01_paredes_externas.objects.link(ob_bloco_stone_wall_1069_1472_z_23)
col_01_paredes_externas.objects.link(ob_parede_externa_oeste_x1064_y1454_1454)
col_01_paredes_externas.objects.link(ob_bloco_stone_arch_1064_1454_z_23)
col_01_paredes_externas.objects.link(ob_parede_externa_oeste_x1064_y1468_1468)
col_01_paredes_externas.objects.link(ob_bloco_stone_arch_1064_1468_z_23)
col_02_paredes_internas.objects.link(ob_parede_interna_ew_02_y1454_x1065_1065)
col_02_paredes_internas.objects.link(ob_bloco_stone_wall_1065_1454_z_23)
col_02_paredes_internas.objects.link(ob_parede_interna_ew_03_y1467_x1065_1065)
col_02_paredes_internas.objects.link(ob_bloco_stone_wall_1065_1467_z_24)
col_02_paredes_internas.objects.link(ob_parede_interna_ew_04_y1468_x1065_1066)
col_02_paredes_internas.objects.link(ob_bloco_stone_wall_1065_1468_z_23)
col_02_paredes_internas.objects.link(ob_bloco_stone_wall_1066_1468_z_23)
col_02_paredes_internas.objects.link(ob_parede_interna_ns_08_x1065_y1455_1467)
col_02_paredes_internas.objects.link(ob_bloco_stone_wall_1065_1455_z_23)
col_02_paredes_internas.objects.link(ob_bloco_stone_wall_1065_1456_z_23)
col_02_paredes_internas.objects.link(ob_bloco_stone_wall_1065_1457_z_23)
col_02_paredes_internas.objects.link(ob_bloco_stone_wall_1065_1458_z_23)
col_02_paredes_internas.objects.link(ob_bloco_stone_wall_1065_1459_z_23)
col_02_paredes_internas.objects.link(ob_bloco_stone_wall_1065_1460_z_23)
col_02_paredes_internas.objects.link(ob_bloco_stone_wall_1065_1461_z_23)
col_02_paredes_internas.objects.link(ob_bloco_stone_wall_1065_1462_z_23)
col_02_paredes_internas.objects.link(ob_bloco_stone_wall_1065_1463_z_23)
col_02_paredes_internas.objects.link(ob_bloco_stone_wall_1065_1464_z_23)
col_02_paredes_internas.objects.link(ob_bloco_stone_wall_1065_1465_z_23)
col_02_paredes_internas.objects.link(ob_bloco_stone_wall_1065_1466_z_23)
col_02_paredes_internas.objects.link(ob_bloco_stone_wall_1065_1467_z_23)
col_02_paredes_internas.objects.link(ob_parede_interna_ns_09_x1066_y1469_1472)
col_02_paredes_internas.objects.link(ob_bloco_stone_wall_1066_1469_z_23)
col_02_paredes_internas.objects.link(ob_bloco_stone_wall_1066_1470_z_23)
col_02_paredes_internas.objects.link(ob_bloco_stone_wall_1066_1471_z_23)
col_02_paredes_internas.objects.link(ob_bloco_stone_wall_1066_1472_z_23)

# ---- scene / render settings (as saved in the file)
scene.frame_start = 1; scene.frame_end = 250; scene.frame_set(1)
scene.render.engine = 'BLENDER_EEVEE_NEXT'
scene.render.bake_bias = 0.0
scene.render.bake_samples = 0
scene.cycles.sampling_pattern = 'TABULATED_SOBOL'
scene.eevee.use_volume_custom_range = False
bpy.context.view_layer.update()

# ---- added for rendering (the .blend has no active camera and no usable light): camera, sun + grey world if the file has none
cam_auto = bpy.data.cameras.new('AutoCamera')
cam_auto.lens = 50.0
cam_auto.sensor_width = 36.0
cam_auto.clip_end = 1000.0
ob_auto_camera = bpy.data.objects.new('AutoCamera', cam_auto)
scene.collection.objects.link(ob_auto_camera)
ob_auto_camera.location = (19.4594, -23.3513, 16.8276)
ob_auto_camera.rotation_euler = (1.09748, -7.21219e-08, 0.694738)
scene.camera = ob_auto_camera
light_auto_sun = bpy.data.lights.new('AutoSun', 'SUN')
light_auto_sun.energy = 3.0
light_auto_sun.angle = 0.0523599
ob_auto_sun = bpy.data.objects.new('AutoSun', light_auto_sun)
scene.collection.objects.link(ob_auto_sun)
ob_auto_sun.rotation_euler = (0.872665, 0.174533, 0.523599)
if scene.world is None:
    world_auto = bpy.data.worlds.new('AutoWorld')
    world_auto.color = (0.3, 0.3, 0.3)
    scene.world = world_auto
bpy.context.view_layer.update()
